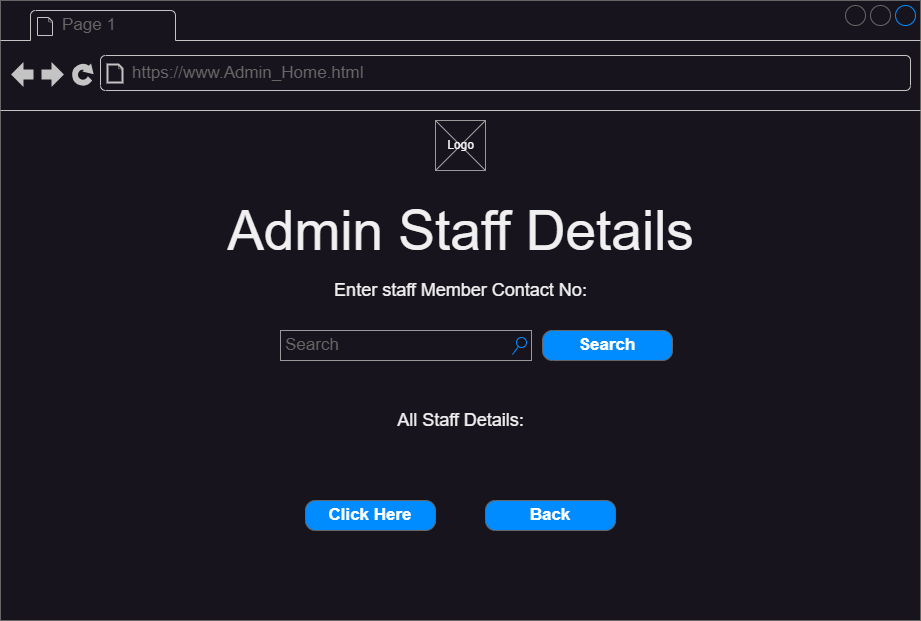

The diagram above was exported from draw.io. Its source (the exported page's mxGraphModel, read from the mxfile embedded in the PNG):
<mxGraphModel dx="1674" dy="836" grid="1" gridSize="10" guides="1" tooltips="1" connect="1" arrows="1" fold="1" page="1" pageScale="1" pageWidth="827" pageHeight="1169" math="0" shadow="0">
  <root>
    <mxCell id="0" />
    <mxCell id="1" parent="0" />
    <mxCell id="8R2meNSlnnWfXJwPKQnz-1" value="" style="strokeWidth=1;shadow=0;dashed=0;align=center;html=1;shape=mxgraph.mockup.containers.browserWindow;rSize=0;strokeColor=#666666;strokeColor2=#008cff;strokeColor3=#c4c4c4;mainText=,;recursiveResize=0;" vertex="1" parent="1">
      <mxGeometry x="40" y="120" width="920" height="620" as="geometry" />
    </mxCell>
    <mxCell id="8R2meNSlnnWfXJwPKQnz-2" value="Page 1" style="strokeWidth=1;shadow=0;dashed=0;align=center;html=1;shape=mxgraph.mockup.containers.anchor;fontSize=17;fontColor=#666666;align=left;whiteSpace=wrap;" vertex="1" parent="8R2meNSlnnWfXJwPKQnz-1">
      <mxGeometry x="60" y="12" width="110" height="26" as="geometry" />
    </mxCell>
    <mxCell id="8R2meNSlnnWfXJwPKQnz-3" value="https://www.Admin_Home.html" style="strokeWidth=1;shadow=0;dashed=0;align=center;html=1;shape=mxgraph.mockup.containers.anchor;rSize=0;fontSize=17;fontColor=#666666;align=left;" vertex="1" parent="8R2meNSlnnWfXJwPKQnz-1">
      <mxGeometry x="130" y="60" width="250" height="26" as="geometry" />
    </mxCell>
    <mxCell id="8R2meNSlnnWfXJwPKQnz-88" value="" style="group" vertex="1" connectable="0" parent="8R2meNSlnnWfXJwPKQnz-1">
      <mxGeometry x="435" y="120" width="50" height="50" as="geometry" />
    </mxCell>
    <mxCell id="8R2meNSlnnWfXJwPKQnz-86" value="" style="verticalLabelPosition=bottom;shadow=0;dashed=0;align=center;html=1;verticalAlign=top;strokeWidth=1;shape=mxgraph.mockup.graphics.simpleIcon;strokeColor=#999999;" vertex="1" parent="8R2meNSlnnWfXJwPKQnz-88">
      <mxGeometry width="50" height="50" as="geometry" />
    </mxCell>
    <mxCell id="8R2meNSlnnWfXJwPKQnz-87" value="Logo" style="text;html=1;align=center;verticalAlign=middle;resizable=0;points=[];autosize=1;strokeColor=none;fillColor=none;" vertex="1" parent="8R2meNSlnnWfXJwPKQnz-88">
      <mxGeometry y="10" width="50" height="30" as="geometry" />
    </mxCell>
    <mxCell id="8R2meNSlnnWfXJwPKQnz-89" value="&lt;font style=&quot;font-size: 55px;&quot;&gt;Admin Staff Details&lt;/font&gt;" style="text;html=1;align=center;verticalAlign=middle;resizable=0;points=[];autosize=1;strokeColor=none;fillColor=none;" vertex="1" parent="8R2meNSlnnWfXJwPKQnz-1">
      <mxGeometry x="215" y="190" width="490" height="80" as="geometry" />
    </mxCell>
    <mxCell id="8R2meNSlnnWfXJwPKQnz-97" value="&lt;font style=&quot;font-size: 18px;&quot;&gt;Enter staff Member Contact No:&lt;/font&gt;" style="text;html=1;align=center;verticalAlign=middle;resizable=0;points=[];autosize=1;strokeColor=none;fillColor=none;" vertex="1" parent="8R2meNSlnnWfXJwPKQnz-1">
      <mxGeometry x="320" y="270" width="280" height="40" as="geometry" />
    </mxCell>
    <mxCell id="8R2meNSlnnWfXJwPKQnz-98" value="Search" style="strokeWidth=1;shadow=0;dashed=0;align=center;html=1;shape=mxgraph.mockup.forms.searchBox;strokeColor=#999999;mainText=;strokeColor2=#008cff;fontColor=#666666;fontSize=17;align=left;spacingLeft=3;whiteSpace=wrap;" vertex="1" parent="8R2meNSlnnWfXJwPKQnz-1">
      <mxGeometry x="280" y="330" width="251" height="30" as="geometry" />
    </mxCell>
    <mxCell id="8R2meNSlnnWfXJwPKQnz-99" value="Search" style="strokeWidth=1;shadow=0;dashed=0;align=center;html=1;shape=mxgraph.mockup.buttons.button;strokeColor=#666666;fontColor=#ffffff;mainText=;buttonStyle=round;fontSize=17;fontStyle=1;fillColor=#008cff;whiteSpace=wrap;" vertex="1" parent="8R2meNSlnnWfXJwPKQnz-1">
      <mxGeometry x="542" y="330" width="130" height="30" as="geometry" />
    </mxCell>
    <mxCell id="8R2meNSlnnWfXJwPKQnz-100" value="&lt;font style=&quot;font-size: 18px;&quot;&gt;All Staff Details:&lt;/font&gt;" style="text;html=1;align=center;verticalAlign=middle;resizable=0;points=[];autosize=1;strokeColor=none;fillColor=none;" vertex="1" parent="8R2meNSlnnWfXJwPKQnz-1">
      <mxGeometry x="385" y="400" width="150" height="40" as="geometry" />
    </mxCell>
    <mxCell id="8R2meNSlnnWfXJwPKQnz-101" value="Click Here" style="strokeWidth=1;shadow=0;dashed=0;align=center;html=1;shape=mxgraph.mockup.buttons.button;strokeColor=#666666;fontColor=#ffffff;mainText=;buttonStyle=round;fontSize=17;fontStyle=1;fillColor=#008cff;whiteSpace=wrap;" vertex="1" parent="8R2meNSlnnWfXJwPKQnz-1">
      <mxGeometry x="305" y="500" width="130" height="30" as="geometry" />
    </mxCell>
    <mxCell id="8R2meNSlnnWfXJwPKQnz-102" value="Back" style="strokeWidth=1;shadow=0;dashed=0;align=center;html=1;shape=mxgraph.mockup.buttons.button;strokeColor=#666666;fontColor=#ffffff;mainText=;buttonStyle=round;fontSize=17;fontStyle=1;fillColor=#008cff;whiteSpace=wrap;" vertex="1" parent="8R2meNSlnnWfXJwPKQnz-1">
      <mxGeometry x="485" y="500" width="130" height="30" as="geometry" />
    </mxCell>
  </root>
</mxGraphModel>